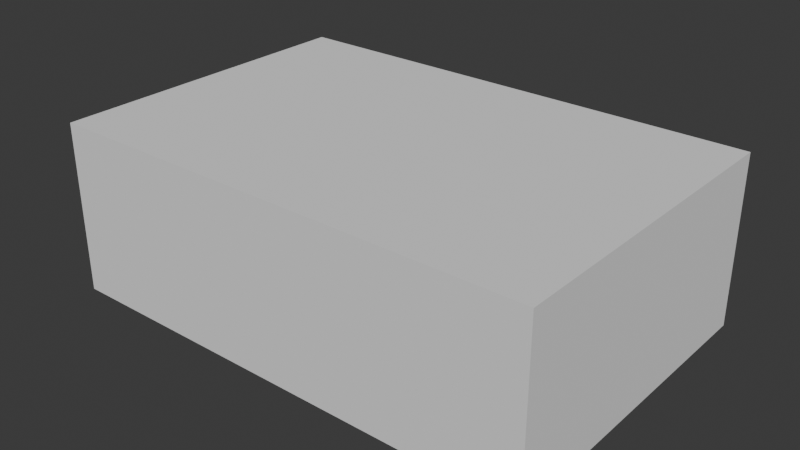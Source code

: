 # Source: Loft.blend  (saved by Blender 4.0.36; exported with 4.5.12 LTS)
import bpy
from mathutils import Matrix  # noqa: F401  (used for matrix-valued properties, if any)

bpy.ops.wm.read_factory_settings(use_empty=True)
scene = bpy.context.scene
scene.name = 'Scene'

# ---- world
world_world = bpy.data.worlds.new('World'); scene.world = world_world
world_world.use_nodes = True; world_world.node_tree.nodes.clear()
_N = world_world.node_tree.nodes; _L = world_world.node_tree.links
n0 = _N.new('ShaderNodeOutputWorld'); n0.name = 'World Output'; n0.location = (300, 300)
n1 = _N.new('ShaderNodeBackground'); n1.name = 'Background'; n1.location = (10, 300)
n1.inputs[0].default_value = (0.05088, 0.05088, 0.05088, 1.0)
_L.new(n1.outputs[0], n0.inputs[0])
n0.is_active_output = True
world_world.color = (0.05088, 0.05088, 0.05088)
world_world.use_sun_shadow = False
world_world.sun_shadow_jitter_overblur = 0.0

# ---- meshes
me_cube_001 = bpy.data.meshes.new('Cube.001')
me_cube_001.from_pydata([(-8.574, -4.969, -1.56), (-8.574, -4.969, 3.658), (-8.574, 4.969, -1.56), (-8.574, 4.969, 3.658), (6.486, -4.969, -1.56), (6.486, -4.969, 3.658), (6.486, 4.969, -1.56), (6.486, 4.969, 3.658), (3.243, 4.969, -1.56), (3.243, 4.969, 3.658), (3.243, -4.969, -1.56), (3.243, -4.969, 3.658), (-8.574, 0.9434, -1.56), (-8.574, 0.9434, 3.658), (6.486, 0.9434, -1.56), (6.486, 0.9434, 3.658), (3.243, 0.9434, 3.658), (3.243, 0.9434, -1.56)], [], [(12, 2, 3, 13), (8, 6, 7, 9), (14, 4, 5, 15), (10, 0, 1, 11), (16, 11, 1, 13), (15, 5, 11, 16), (12, 0, 10, 17), (4, 10, 11, 5), (2, 8, 9, 3), (2, 12, 17, 8), (7, 15, 16, 9), (9, 16, 13, 3), (8, 17, 14, 6), (6, 14, 15, 7), (0, 12, 13, 1)])
_uv = me_cube_001.uv_layers.new(name='UVMap')
_uv.uv.foreach_set('vector', [0.375, 0.1487, 0.375, 0.25, 0.625, 0.25, 0.625, 0.1487, 0.375, 0.4375, 0.375, 0.5, 0.625, 0.5, 0.625, 0.4375, 0.375, 0.6013, 0.375, 0.75, 0.625, 0.75, 0.625, 0.6013, 0.375, 0.8125, 0.375, 1.0, 0.625, 1.0, 0.625, 0.8125, 0.6875, 0.6013, 0.6875, 0.75, 0.875, 0.75, 0.875, 0.6013, 0.625, 0.6013, 0.625, 0.75, 0.6875, 0.75, 0.6875, 0.6013, 0.125, 0.6013, 0.125, 0.75, 0.3125, 0.75, 0.3125, 0.6013, 0.375, 0.75, 0.375, 0.8125, 0.625, 0.8125, 0.625, 0.75, 0.375, 0.25, 0.375, 0.4375, 0.625, 0.4375, 0.625, 0.25, 0.125, 0.5, 0.125, 0.6013, 0.3125, 0.6013, 0.3125, 0.5, 0.625, 0.5, 0.625, 0.6013, 0.6875, 0.6013, 0.6875, 0.5, 0.6875, 0.5, 0.6875, 0.6013, 0.875, 0.6013, 0.875, 0.5, 0.3125, 0.5, 0.3125, 0.6013, 0.375, 0.6013, 0.375, 0.5, 0.375, 0.5, 0.375, 0.6013, 0.625, 0.6013, 0.625, 0.5, 0.375, 0.0, 0.375, 0.1487, 0.625, 0.1487, 0.625, 0.0])
me_cube_001.update()

# ---- objects
ob_loft = bpy.data.objects.new('Loft', me_cube_001)

# ---- transforms, parenting, visibility, modifiers, constraints
ob_loft.location = (0.0, 0.0, 0.0)

# ---- collection membership
scene.collection.objects.link(ob_loft)

# ---- scene / render settings (as saved in the file)
scene.frame_start = 1; scene.frame_end = 250; scene.frame_set(1)
scene.render.engine = 'BLENDER_EEVEE_NEXT'
scene.cycles.sampling_pattern = 'TABULATED_SOBOL'
bpy.context.view_layer.update()

# ---- added for rendering (the .blend has no active camera and no usable light): camera, sun
cam_auto = bpy.data.cameras.new('AutoCamera')
cam_auto.lens = 50.0
cam_auto.sensor_width = 36.0
cam_auto.clip_end = 1000.0
ob_auto_camera = bpy.data.objects.new('AutoCamera', cam_auto)
scene.collection.objects.link(ob_auto_camera)
ob_auto_camera.location = (16.3345, -20.8538, 14.952)
ob_auto_camera.rotation_euler = (1.09748, -7.21219e-08, 0.694738)
scene.camera = ob_auto_camera
light_auto_sun = bpy.data.lights.new('AutoSun', 'SUN')
light_auto_sun.energy = 3.0
light_auto_sun.angle = 0.0523599
ob_auto_sun = bpy.data.objects.new('AutoSun', light_auto_sun)
scene.collection.objects.link(ob_auto_sun)
ob_auto_sun.rotation_euler = (0.872665, 0.174533, 0.523599)
bpy.context.view_layer.update()
